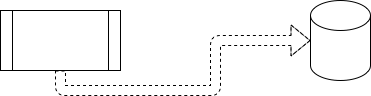

The diagram above was exported from draw.io. Its source (the exported page's mxGraphModel, read from the mxfile embedded in the PNG):
<mxGraphModel dx="1294" dy="864" grid="1" gridSize="10" guides="1" tooltips="1" connect="1" arrows="1" fold="1" page="1" pageScale="1" pageWidth="1169" pageHeight="827" math="0" shadow="0">
  <root>
    <mxCell id="0" />
    <mxCell id="1" parent="0" />
    <mxCell id="e7QHOEuo6WhoiXNgKB8g-3" style="edgeStyle=orthogonalEdgeStyle;rounded=1;orthogonalLoop=1;jettySize=auto;html=1;exitX=0.5;exitY=1;exitDx=0;exitDy=0;dashed=1;shape=flexArrow;shadow=0;" edge="1" parent="1" source="e7QHOEuo6WhoiXNgKB8g-1" target="e7QHOEuo6WhoiXNgKB8g-2">
      <mxGeometry relative="1" as="geometry" />
    </mxCell>
    <mxCell id="e7QHOEuo6WhoiXNgKB8g-1" value="" style="shape=process;whiteSpace=wrap;html=1;backgroundOutline=1;" vertex="1" parent="1">
      <mxGeometry x="510" y="450" width="120" height="60" as="geometry" />
    </mxCell>
    <mxCell id="e7QHOEuo6WhoiXNgKB8g-2" value="" style="shape=cylinder3;whiteSpace=wrap;html=1;boundedLbl=1;backgroundOutline=1;size=15;" vertex="1" parent="1">
      <mxGeometry x="820" y="440" width="60" height="80" as="geometry" />
    </mxCell>
  </root>
</mxGraphModel>